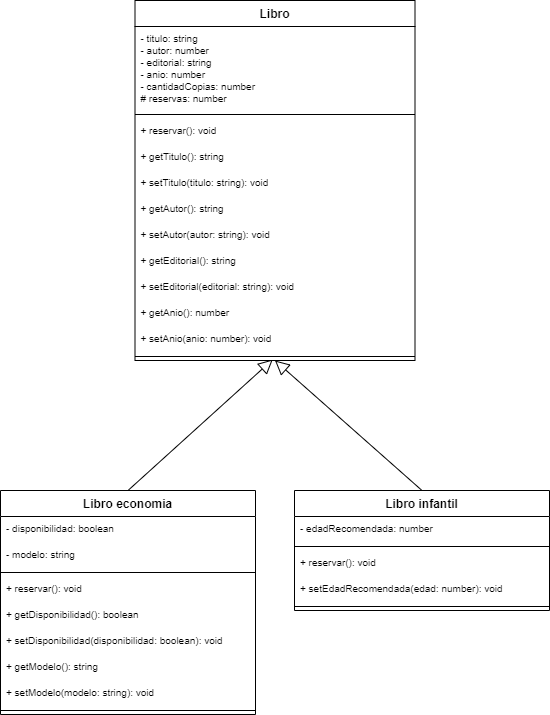

The diagram above was exported from draw.io. Its source (the exported page's mxGraphModel, read from the mxfile embedded in the PNG):
<mxGraphModel dx="697" dy="626" grid="1" gridSize="10" guides="1" tooltips="1" connect="1" arrows="1" fold="1" page="1" pageScale="1" pageWidth="1169" pageHeight="827" math="0" shadow="0">
  <root>
    <mxCell id="0" />
    <mxCell id="1" parent="0" />
    <mxCell id="jEElAkzc0n0SjXmXlsDI-24" value="" style="endArrow=block;endFill=0;endSize=12;html=1;entryX=0.492;entryY=0.875;entryDx=0;entryDy=0;entryPerimeter=0;exitX=0.5;exitY=0;exitDx=0;exitDy=0;" parent="1" source="--K3Lvvdlh4ABFZsO7M2-5" target="jEElAkzc0n0SjXmXlsDI-43" edge="1">
      <mxGeometry width="160" relative="1" as="geometry">
        <mxPoint x="481.76" y="414.53" as="sourcePoint" />
        <mxPoint x="481.5" y="328.0020000000002" as="targetPoint" />
      </mxGeometry>
    </mxCell>
    <mxCell id="--K3Lvvdlh4ABFZsO7M2-21" value="" style="endArrow=block;endFill=0;endSize=12;html=1;exitX=0.5;exitY=0;exitDx=0;exitDy=0;entryX=0.5;entryY=1;entryDx=0;entryDy=0;" parent="1" target="jEElAkzc0n0SjXmXlsDI-34" edge="1" source="--K3Lvvdlh4ABFZsO7M2-13">
      <mxGeometry width="160" relative="1" as="geometry">
        <mxPoint x="771" y="469" as="sourcePoint" />
        <mxPoint x="623.5" y="329" as="targetPoint" />
      </mxGeometry>
    </mxCell>
    <mxCell id="jEElAkzc0n0SjXmXlsDI-34" value="Libro" style="swimlane;fontStyle=1;align=center;verticalAlign=top;childLayout=stackLayout;horizontal=1;startSize=26;horizontalStack=0;resizeParent=1;resizeParentMax=0;resizeLast=0;collapsible=1;marginBottom=0;swimlaneFillColor=#ffffff;" parent="1" vertex="1">
      <mxGeometry x="484.5" y="40" width="280" height="360" as="geometry" />
    </mxCell>
    <mxCell id="jEElAkzc0n0SjXmXlsDI-44" value="- titulo: string&#10;- autor: number&#10;- editorial: string&#10;- anio: number&#10;- cantidadCopias: number&#10;# reservas: number" style="text;align=left;verticalAlign=top;spacingLeft=4;spacingRight=4;overflow=hidden;rotatable=0;points=[[0,0.5],[1,0.5]];portConstraint=eastwest;fontSize=10;" parent="jEElAkzc0n0SjXmXlsDI-34" vertex="1">
      <mxGeometry y="26" width="280" height="84" as="geometry" />
    </mxCell>
    <mxCell id="jEElAkzc0n0SjXmXlsDI-39" value="" style="line;strokeWidth=1;align=left;verticalAlign=middle;spacingTop=-1;spacingLeft=3;spacingRight=3;rotatable=0;labelPosition=right;points=[];portConstraint=eastwest;" parent="jEElAkzc0n0SjXmXlsDI-34" vertex="1">
      <mxGeometry y="110" width="280" height="8" as="geometry" />
    </mxCell>
    <mxCell id="--K3Lvvdlh4ABFZsO7M2-22" value="+ reservar(): void" style="text;align=left;verticalAlign=top;spacingLeft=4;spacingRight=4;overflow=hidden;rotatable=0;points=[[0,0.5],[1,0.5]];portConstraint=eastwest;fontSize=10;" parent="jEElAkzc0n0SjXmXlsDI-34" vertex="1">
      <mxGeometry y="118" width="280" height="26" as="geometry" />
    </mxCell>
    <mxCell id="jEElAkzc0n0SjXmXlsDI-40" value="+ getTitulo(): string" style="text;align=left;verticalAlign=top;spacingLeft=4;spacingRight=4;overflow=hidden;rotatable=0;points=[[0,0.5],[1,0.5]];portConstraint=eastwest;fontSize=10;" parent="jEElAkzc0n0SjXmXlsDI-34" vertex="1">
      <mxGeometry y="144" width="280" height="26" as="geometry" />
    </mxCell>
    <mxCell id="FxynO7c9AF_nBolTOWvM-1" value="+ setTitulo(titulo: string): void" style="text;align=left;verticalAlign=top;spacingLeft=4;spacingRight=4;overflow=hidden;rotatable=0;points=[[0,0.5],[1,0.5]];portConstraint=eastwest;fontSize=10;" vertex="1" parent="jEElAkzc0n0SjXmXlsDI-34">
      <mxGeometry y="170" width="280" height="26" as="geometry" />
    </mxCell>
    <mxCell id="FxynO7c9AF_nBolTOWvM-2" value="+ getAutor(): string" style="text;align=left;verticalAlign=top;spacingLeft=4;spacingRight=4;overflow=hidden;rotatable=0;points=[[0,0.5],[1,0.5]];portConstraint=eastwest;fontSize=10;" vertex="1" parent="jEElAkzc0n0SjXmXlsDI-34">
      <mxGeometry y="196" width="280" height="26" as="geometry" />
    </mxCell>
    <mxCell id="FxynO7c9AF_nBolTOWvM-3" value="+ setAutor(autor: string): void " style="text;align=left;verticalAlign=top;spacingLeft=4;spacingRight=4;overflow=hidden;rotatable=0;points=[[0,0.5],[1,0.5]];portConstraint=eastwest;fontSize=10;" vertex="1" parent="jEElAkzc0n0SjXmXlsDI-34">
      <mxGeometry y="222" width="280" height="26" as="geometry" />
    </mxCell>
    <mxCell id="FxynO7c9AF_nBolTOWvM-4" value="+ getEditorial(): string" style="text;align=left;verticalAlign=top;spacingLeft=4;spacingRight=4;overflow=hidden;rotatable=0;points=[[0,0.5],[1,0.5]];portConstraint=eastwest;fontSize=10;" vertex="1" parent="jEElAkzc0n0SjXmXlsDI-34">
      <mxGeometry y="248" width="280" height="26" as="geometry" />
    </mxCell>
    <mxCell id="FxynO7c9AF_nBolTOWvM-5" value="+ setEditorial(editorial: string): void" style="text;align=left;verticalAlign=top;spacingLeft=4;spacingRight=4;overflow=hidden;rotatable=0;points=[[0,0.5],[1,0.5]];portConstraint=eastwest;fontSize=10;" vertex="1" parent="jEElAkzc0n0SjXmXlsDI-34">
      <mxGeometry y="274" width="280" height="26" as="geometry" />
    </mxCell>
    <mxCell id="FxynO7c9AF_nBolTOWvM-6" value="+ getAnio(): number" style="text;align=left;verticalAlign=top;spacingLeft=4;spacingRight=4;overflow=hidden;rotatable=0;points=[[0,0.5],[1,0.5]];portConstraint=eastwest;fontSize=10;" vertex="1" parent="jEElAkzc0n0SjXmXlsDI-34">
      <mxGeometry y="300" width="280" height="26" as="geometry" />
    </mxCell>
    <mxCell id="FxynO7c9AF_nBolTOWvM-7" value="+ setAnio(anio: number): void" style="text;align=left;verticalAlign=top;spacingLeft=4;spacingRight=4;overflow=hidden;rotatable=0;points=[[0,0.5],[1,0.5]];portConstraint=eastwest;fontSize=10;" vertex="1" parent="jEElAkzc0n0SjXmXlsDI-34">
      <mxGeometry y="326" width="280" height="26" as="geometry" />
    </mxCell>
    <mxCell id="jEElAkzc0n0SjXmXlsDI-43" value="" style="line;strokeWidth=1;align=left;verticalAlign=middle;spacingTop=-1;spacingLeft=3;spacingRight=3;rotatable=0;labelPosition=right;points=[];portConstraint=eastwest;" parent="jEElAkzc0n0SjXmXlsDI-34" vertex="1">
      <mxGeometry y="352" width="280" height="8" as="geometry" />
    </mxCell>
    <mxCell id="--K3Lvvdlh4ABFZsO7M2-5" value="Libro economia" style="swimlane;fontStyle=1;align=center;verticalAlign=top;childLayout=stackLayout;horizontal=1;startSize=26;horizontalStack=0;resizeParent=1;resizeParentMax=0;resizeLast=0;collapsible=1;marginBottom=0;swimlaneFillColor=#ffffff;" parent="1" vertex="1">
      <mxGeometry x="350" y="530" width="255" height="224" as="geometry" />
    </mxCell>
    <mxCell id="--K3Lvvdlh4ABFZsO7M2-12" value="- disponibilidad: boolean&#10;" style="text;align=left;verticalAlign=top;spacingLeft=4;spacingRight=4;overflow=hidden;rotatable=0;points=[[0,0.5],[1,0.5]];portConstraint=eastwest;fontSize=10;" parent="--K3Lvvdlh4ABFZsO7M2-5" vertex="1">
      <mxGeometry y="26" width="255" height="26" as="geometry" />
    </mxCell>
    <mxCell id="BV9yiETVbS93dmHnsZpa-2" value="- modelo: string&#10;" style="text;align=left;verticalAlign=top;spacingLeft=4;spacingRight=4;overflow=hidden;rotatable=0;points=[[0,0.5],[1,0.5]];portConstraint=eastwest;fontSize=10;" parent="--K3Lvvdlh4ABFZsO7M2-5" vertex="1">
      <mxGeometry y="52" width="255" height="26" as="geometry" />
    </mxCell>
    <mxCell id="--K3Lvvdlh4ABFZsO7M2-7" value="" style="line;strokeWidth=1;align=left;verticalAlign=middle;spacingTop=-1;spacingLeft=3;spacingRight=3;rotatable=0;labelPosition=right;points=[];portConstraint=eastwest;" parent="--K3Lvvdlh4ABFZsO7M2-5" vertex="1">
      <mxGeometry y="78" width="255" height="8" as="geometry" />
    </mxCell>
    <mxCell id="--K3Lvvdlh4ABFZsO7M2-23" value="+ reservar(): void" style="text;align=left;verticalAlign=top;spacingLeft=4;spacingRight=4;overflow=hidden;rotatable=0;points=[[0,0.5],[1,0.5]];portConstraint=eastwest;fontSize=10;" parent="--K3Lvvdlh4ABFZsO7M2-5" vertex="1">
      <mxGeometry y="86" width="255" height="26" as="geometry" />
    </mxCell>
    <mxCell id="FxynO7c9AF_nBolTOWvM-8" value="+ getDisponibilidad(): boolean" style="text;align=left;verticalAlign=top;spacingLeft=4;spacingRight=4;overflow=hidden;rotatable=0;points=[[0,0.5],[1,0.5]];portConstraint=eastwest;fontSize=10;" vertex="1" parent="--K3Lvvdlh4ABFZsO7M2-5">
      <mxGeometry y="112" width="255" height="26" as="geometry" />
    </mxCell>
    <mxCell id="FxynO7c9AF_nBolTOWvM-9" value="+ setDisponibilidad(disponibilidad: boolean): void" style="text;align=left;verticalAlign=top;spacingLeft=4;spacingRight=4;overflow=hidden;rotatable=0;points=[[0,0.5],[1,0.5]];portConstraint=eastwest;fontSize=10;" vertex="1" parent="--K3Lvvdlh4ABFZsO7M2-5">
      <mxGeometry y="138" width="255" height="26" as="geometry" />
    </mxCell>
    <mxCell id="FxynO7c9AF_nBolTOWvM-10" value="+ getModelo(): string" style="text;align=left;verticalAlign=top;spacingLeft=4;spacingRight=4;overflow=hidden;rotatable=0;points=[[0,0.5],[1,0.5]];portConstraint=eastwest;fontSize=10;" vertex="1" parent="--K3Lvvdlh4ABFZsO7M2-5">
      <mxGeometry y="164" width="255" height="26" as="geometry" />
    </mxCell>
    <mxCell id="FxynO7c9AF_nBolTOWvM-11" value="+ setModelo(modelo: string): void" style="text;align=left;verticalAlign=top;spacingLeft=4;spacingRight=4;overflow=hidden;rotatable=0;points=[[0,0.5],[1,0.5]];portConstraint=eastwest;fontSize=10;" vertex="1" parent="--K3Lvvdlh4ABFZsO7M2-5">
      <mxGeometry y="190" width="255" height="26" as="geometry" />
    </mxCell>
    <mxCell id="--K3Lvvdlh4ABFZsO7M2-10" value="" style="line;strokeWidth=1;align=left;verticalAlign=middle;spacingTop=-1;spacingLeft=3;spacingRight=3;rotatable=0;labelPosition=right;points=[];portConstraint=eastwest;" parent="--K3Lvvdlh4ABFZsO7M2-5" vertex="1">
      <mxGeometry y="216" width="255" height="8" as="geometry" />
    </mxCell>
    <mxCell id="--K3Lvvdlh4ABFZsO7M2-13" value="Libro infantil" style="swimlane;fontStyle=1;align=center;verticalAlign=top;childLayout=stackLayout;horizontal=1;startSize=26;horizontalStack=0;resizeParent=1;resizeParentMax=0;resizeLast=0;collapsible=1;marginBottom=0;swimlaneFillColor=#ffffff;" parent="1" vertex="1">
      <mxGeometry x="644" y="530" width="255" height="120" as="geometry" />
    </mxCell>
    <mxCell id="--K3Lvvdlh4ABFZsO7M2-15" value="- edadRecomendada: number" style="text;align=left;verticalAlign=top;spacingLeft=4;spacingRight=4;overflow=hidden;rotatable=0;points=[[0,0.5],[1,0.5]];portConstraint=eastwest;fontSize=10;" parent="--K3Lvvdlh4ABFZsO7M2-13" vertex="1">
      <mxGeometry y="26" width="255" height="26" as="geometry" />
    </mxCell>
    <mxCell id="--K3Lvvdlh4ABFZsO7M2-16" value="" style="line;strokeWidth=1;align=left;verticalAlign=middle;spacingTop=-1;spacingLeft=3;spacingRight=3;rotatable=0;labelPosition=right;points=[];portConstraint=eastwest;" parent="--K3Lvvdlh4ABFZsO7M2-13" vertex="1">
      <mxGeometry y="52" width="255" height="8" as="geometry" />
    </mxCell>
    <mxCell id="BV9yiETVbS93dmHnsZpa-1" value="+ reservar(): void" style="text;align=left;verticalAlign=top;spacingLeft=4;spacingRight=4;overflow=hidden;rotatable=0;points=[[0,0.5],[1,0.5]];portConstraint=eastwest;fontSize=10;" parent="--K3Lvvdlh4ABFZsO7M2-13" vertex="1">
      <mxGeometry y="60" width="255" height="26" as="geometry" />
    </mxCell>
    <mxCell id="FxynO7c9AF_nBolTOWvM-12" value="+ setEdadRecomendada(edad: number): void" style="text;align=left;verticalAlign=top;spacingLeft=4;spacingRight=4;overflow=hidden;rotatable=0;points=[[0,0.5],[1,0.5]];portConstraint=eastwest;fontSize=10;" vertex="1" parent="--K3Lvvdlh4ABFZsO7M2-13">
      <mxGeometry y="86" width="255" height="26" as="geometry" />
    </mxCell>
    <mxCell id="--K3Lvvdlh4ABFZsO7M2-20" value="" style="line;strokeWidth=1;align=left;verticalAlign=middle;spacingTop=-1;spacingLeft=3;spacingRight=3;rotatable=0;labelPosition=right;points=[];portConstraint=eastwest;" parent="--K3Lvvdlh4ABFZsO7M2-13" vertex="1">
      <mxGeometry y="112" width="255" height="8" as="geometry" />
    </mxCell>
  </root>
</mxGraphModel>